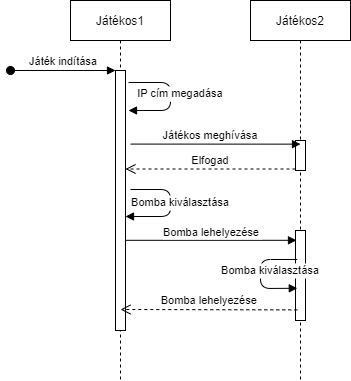

The diagram above was exported from draw.io. Its source (the exported page's mxGraphModel, read from the mxfile embedded in the PNG):
<mxGraphModel dx="1038" dy="547" grid="1" gridSize="10" guides="1" tooltips="1" connect="1" arrows="1" fold="1" page="1" pageScale="1" pageWidth="850" pageHeight="1100" math="0" shadow="0">
  <root>
    <mxCell id="0" />
    <mxCell id="1" parent="0" />
    <mxCell id="3nuBFxr9cyL0pnOWT2aG-1" value="Játékos1" style="shape=umlLifeline;perimeter=lifelinePerimeter;container=1;collapsible=0;recursiveResize=0;rounded=0;shadow=0;strokeWidth=1;" parent="1" vertex="1">
      <mxGeometry x="120" y="80" width="100" height="380" as="geometry" />
    </mxCell>
    <mxCell id="3nuBFxr9cyL0pnOWT2aG-2" value="" style="points=[];perimeter=orthogonalPerimeter;rounded=0;shadow=0;strokeWidth=1;" parent="3nuBFxr9cyL0pnOWT2aG-1" vertex="1">
      <mxGeometry x="45" y="70" width="10" height="260" as="geometry" />
    </mxCell>
    <mxCell id="3nuBFxr9cyL0pnOWT2aG-3" value="Játék indítása" style="verticalAlign=bottom;startArrow=oval;endArrow=block;startSize=8;shadow=0;strokeWidth=1;" parent="3nuBFxr9cyL0pnOWT2aG-1" target="3nuBFxr9cyL0pnOWT2aG-2" edge="1">
      <mxGeometry relative="1" as="geometry">
        <mxPoint x="-60" y="70" as="sourcePoint" />
      </mxGeometry>
    </mxCell>
    <mxCell id="3nuBFxr9cyL0pnOWT2aG-8" value="IP cím megadása" style="verticalAlign=bottom;endArrow=block;shadow=0;strokeWidth=1;" parent="3nuBFxr9cyL0pnOWT2aG-1" edge="1">
      <mxGeometry x="0.1111" y="10" relative="1" as="geometry">
        <mxPoint x="58" y="82" as="sourcePoint" />
        <mxPoint x="58" y="110" as="targetPoint" />
        <Array as="points">
          <mxPoint x="100" y="82" />
          <mxPoint x="100" y="110" />
        </Array>
        <mxPoint as="offset" />
      </mxGeometry>
    </mxCell>
    <mxCell id="Hczn2LufJ1FquYa1w6TS-1" value="Bomba kiválasztása" style="verticalAlign=bottom;endArrow=block;shadow=0;strokeWidth=1;" edge="1" parent="3nuBFxr9cyL0pnOWT2aG-1" target="3nuBFxr9cyL0pnOWT2aG-2">
      <mxGeometry x="0.1111" y="10" relative="1" as="geometry">
        <mxPoint x="60" y="189" as="sourcePoint" />
        <mxPoint x="68" y="120" as="targetPoint" />
        <Array as="points">
          <mxPoint x="100" y="189" />
          <mxPoint x="100" y="216" />
        </Array>
        <mxPoint as="offset" />
      </mxGeometry>
    </mxCell>
    <mxCell id="3nuBFxr9cyL0pnOWT2aG-5" value="Játékos2" style="shape=umlLifeline;perimeter=lifelinePerimeter;container=1;collapsible=0;recursiveResize=0;rounded=0;shadow=0;strokeWidth=1;" parent="1" vertex="1">
      <mxGeometry x="300" y="80" width="100" height="380" as="geometry" />
    </mxCell>
    <mxCell id="3nuBFxr9cyL0pnOWT2aG-6" value="" style="points=[];perimeter=orthogonalPerimeter;rounded=0;shadow=0;strokeWidth=1;" parent="3nuBFxr9cyL0pnOWT2aG-5" vertex="1">
      <mxGeometry x="45" y="140" width="10" height="30" as="geometry" />
    </mxCell>
    <mxCell id="Hczn2LufJ1FquYa1w6TS-3" value="" style="points=[];perimeter=orthogonalPerimeter;rounded=0;shadow=0;strokeWidth=1;" vertex="1" parent="3nuBFxr9cyL0pnOWT2aG-5">
      <mxGeometry x="45" y="230" width="10" height="90" as="geometry" />
    </mxCell>
    <mxCell id="Hczn2LufJ1FquYa1w6TS-4" value="Bomba kiválasztása" style="verticalAlign=bottom;endArrow=block;shadow=0;strokeWidth=1;entryX=0.18;entryY=0.642;entryDx=0;entryDy=0;entryPerimeter=0;exitX=0.18;exitY=0.322;exitDx=0;exitDy=0;exitPerimeter=0;" edge="1" parent="3nuBFxr9cyL0pnOWT2aG-5" source="Hczn2LufJ1FquYa1w6TS-3" target="Hczn2LufJ1FquYa1w6TS-3">
      <mxGeometry x="0.1111" y="10" relative="1" as="geometry">
        <mxPoint x="-115.20000000000005" y="199.35000000000002" as="sourcePoint" />
        <mxPoint x="-115.20000000000005" y="225.95000000000005" as="targetPoint" />
        <Array as="points">
          <mxPoint x="10" y="259" />
          <mxPoint x="10" y="288" />
        </Array>
        <mxPoint as="offset" />
      </mxGeometry>
    </mxCell>
    <mxCell id="3nuBFxr9cyL0pnOWT2aG-7" value="Elfogad" style="verticalAlign=bottom;endArrow=open;dashed=1;endSize=8;exitX=0;exitY=0.95;shadow=0;strokeWidth=1;" parent="1" source="3nuBFxr9cyL0pnOWT2aG-6" target="3nuBFxr9cyL0pnOWT2aG-2" edge="1">
      <mxGeometry relative="1" as="geometry">
        <mxPoint x="275" y="236" as="targetPoint" />
      </mxGeometry>
    </mxCell>
    <mxCell id="3nuBFxr9cyL0pnOWT2aG-9" value="Játékos meghívása" style="verticalAlign=bottom;endArrow=block;shadow=0;strokeWidth=1;exitX=1.5;exitY=0.283;exitDx=0;exitDy=0;exitPerimeter=0;entryX=0.5;entryY=0.378;entryDx=0;entryDy=0;entryPerimeter=0;" parent="1" source="3nuBFxr9cyL0pnOWT2aG-2" target="3nuBFxr9cyL0pnOWT2aG-5" edge="1">
      <mxGeometry x="-0.0588" relative="1" as="geometry">
        <mxPoint x="180" y="230" as="sourcePoint" />
        <mxPoint x="350" y="225" as="targetPoint" />
        <Array as="points" />
        <mxPoint as="offset" />
      </mxGeometry>
    </mxCell>
    <mxCell id="Hczn2LufJ1FquYa1w6TS-2" value="Bomba lehelyezése" style="verticalAlign=bottom;endArrow=block;shadow=0;strokeWidth=1;entryX=0.1;entryY=0.109;entryDx=0;entryDy=0;entryPerimeter=0;" edge="1" parent="1" source="3nuBFxr9cyL0pnOWT2aG-2" target="Hczn2LufJ1FquYa1w6TS-3">
      <mxGeometry x="0.0048" y="-1" relative="1" as="geometry">
        <mxPoint x="184.79999999999995" y="279.35" as="sourcePoint" />
        <mxPoint x="184.79999999999995" y="305.95000000000005" as="targetPoint" />
        <Array as="points" />
        <mxPoint as="offset" />
      </mxGeometry>
    </mxCell>
    <mxCell id="Hczn2LufJ1FquYa1w6TS-5" value="Bomba lehelyezése" style="verticalAlign=bottom;endArrow=open;dashed=1;endSize=8;exitX=0.18;exitY=0.882;shadow=0;strokeWidth=1;exitDx=0;exitDy=0;exitPerimeter=0;" edge="1" parent="1" source="Hczn2LufJ1FquYa1w6TS-3">
      <mxGeometry relative="1" as="geometry">
        <mxPoint x="170" y="389" as="targetPoint" />
        <mxPoint x="340" y="390" as="sourcePoint" />
      </mxGeometry>
    </mxCell>
  </root>
</mxGraphModel>